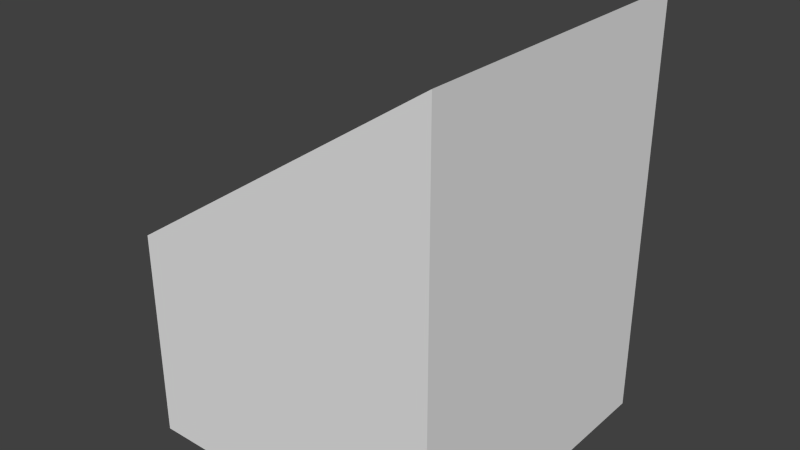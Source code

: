 # Source: rampOneThreeMidR.blend  (saved by Blender 2.67.0; exported with 4.5.12 LTS)
import bpy
from mathutils import Matrix  # noqa: F401  (used for matrix-valued properties, if any)

bpy.ops.wm.read_factory_settings(use_empty=True)
scene = bpy.context.scene
scene.name = 'Scene'

# ---- collections
col_collection_1 = bpy.data.collections.new('Collection 1'); scene.collection.children.link(col_collection_1)

# ---- materials (node trees are filled in below, after node groups)
mat_material = bpy.data.materials.new('Material')
mat_material.alpha_threshold = 0.0
mat_material.use_transparent_shadow = False
mat_material.roughness = 0.5
mat_material.line_color = (0.0, 0.0, 0.0, 1.0)

# ---- material node trees

# ---- world
world_world = bpy.data.worlds.new('World'); scene.world = world_world
world_world.color = (0.05088, 0.05088, 0.05088)
world_world.use_sun_shadow = False
world_world.sun_shadow_jitter_overblur = 0.0
world_world.cycles.sampling_method = 'MANUAL'
world_world.cycles.sample_map_resolution = 256

# ---- meshes
me_ramponethreemidr = bpy.data.meshes.new('rampOneThreeMidR')
me_ramponethreemidr.from_pydata([(-0.5, -0.5, -1.0), (-0.5, 0.5, -1.0), (0.5, 0.5, -1.0), (0.5, -0.5, -1.0), (0.5, -0.5, 0.3333), (-0.5, -0.5, -0.3333), (-0.5, 0.5, -0.3333), (0.5, 0.5, 0.3333)], [], [(0, 1, 2, 3), (5, 0, 3, 4), (2, 1, 6, 7), (7, 6, 5, 4), (0, 5, 6, 1), (3, 2, 7, 4)])
me_ramponethreemidr.materials.append(mat_material)
me_ramponethreemidr.use_remesh_preserve_volume = False
me_ramponethreemidr.use_remesh_preserve_attributes = False
me_ramponethreemidr.use_mirror_vertex_groups = False
me_ramponethreemidr.update()

# ---- objects
ob_ramponethreemidr = bpy.data.objects.new('rampOneThreeMidR', me_ramponethreemidr)

# ---- transforms, parenting, visibility, modifiers, constraints
ob_ramponethreemidr.location = (0.0, 0.0, 0.0)
ob_ramponethreemidr.lock_rotations_4d = False
ob_ramponethreemidr.empty_display_type = 'ARROWS'
ob_ramponethreemidr.lineart.crease_threshold = 0.0

# ---- collection membership
col_collection_1.objects.link(ob_ramponethreemidr)

# ---- scene / render settings (as saved in the file)
scene.frame_start = 1; scene.frame_end = 250; scene.frame_set(1)
scene.render.engine = 'BLENDER_EEVEE_NEXT'
scene.render.image_settings.color_mode = 'RGB'
scene.render.image_settings.compression = 90
scene.render.resolution_percentage = 50
scene.render.dither_intensity = 0.0
scene.cycles.use_denoising = False
scene.cycles.samples = 10
scene.cycles.sampling_pattern = 'TABULATED_SOBOL'
scene.cycles.light_sampling_threshold = 0.0
scene.cycles.use_adaptive_sampling = False
scene.cycles.use_light_tree = False
scene.cycles.blur_glossy = 0.0
scene.cycles.volume_bounces = 1
scene.cycles.pixel_filter_type = 'GAUSSIAN'
scene.cycles.sample_clamp_indirect = 0.0
scene.view_settings.view_transform = 'Standard'
bpy.context.view_layer.update()

# ---- added for rendering (the .blend has no active camera and no usable light): camera, sun
cam_auto = bpy.data.cameras.new('AutoCamera')
cam_auto.lens = 50.0
cam_auto.sensor_width = 36.0
cam_auto.clip_end = 1000.0
ob_auto_camera = bpy.data.objects.new('AutoCamera', cam_auto)
scene.collection.objects.link(ob_auto_camera)
ob_auto_camera.location = (1.79831, -2.15798, 1.10532)
ob_auto_camera.rotation_euler = (1.09748, -7.21219e-08, 0.694738)
scene.camera = ob_auto_camera
light_auto_sun = bpy.data.lights.new('AutoSun', 'SUN')
light_auto_sun.energy = 3.0
light_auto_sun.angle = 0.0523599
ob_auto_sun = bpy.data.objects.new('AutoSun', light_auto_sun)
scene.collection.objects.link(ob_auto_sun)
ob_auto_sun.rotation_euler = (0.872665, 0.174533, 0.523599)
bpy.context.view_layer.update()

